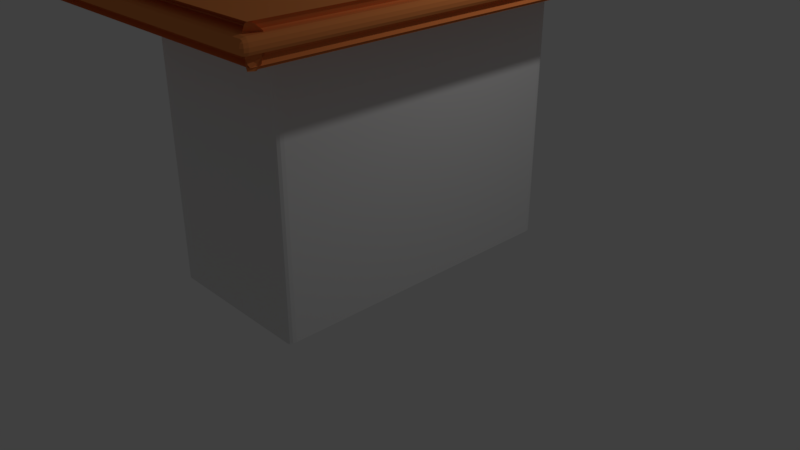 # Source: blend.blend  (saved by Blender 2.79.0; exported with 4.5.12 LTS)
import bpy
from mathutils import Matrix  # noqa: F401  (used for matrix-valued properties, if any)

bpy.ops.wm.read_factory_settings(use_empty=True)
scene = bpy.context.scene
scene.name = 'Scene'

# ---- collections
col_collection_1 = bpy.data.collections.new('Collection 1'); scene.collection.children.link(col_collection_1)

# ---- materials (node trees are filled in below, after node groups)
mat_material = bpy.data.materials.new('Material')
mat_material.alpha_threshold = 0.0
mat_material.use_transparent_shadow = False
mat_material.roughness = 0.5
mat_material.line_color = (0.0, 0.0, 0.0, 1.0)
mat_x = bpy.data.materials.new('マテリアル')
mat_x.alpha_threshold = 0.0
mat_x.use_transparent_shadow = False
mat_x.diffuse_color = (0.8, 0.2526, 0.07157, 1.0)
mat_x.roughness = 0.5

# ---- material node trees

# ---- world
world_world = bpy.data.worlds.new('World'); scene.world = world_world
world_world.color = (0.05088, 0.05088, 0.05088)
world_world.use_sun_shadow = False
world_world.sun_shadow_jitter_overblur = 0.0
world_world.cycles.sampling_method = 'MANUAL'

# ---- cameras
cam_camera = bpy.data.cameras.new('Camera')
cam_camera.clip_end = 100.0
cam_camera.lens = 35.0
cam_camera.sensor_width = 32.0
cam_camera.sensor_height = 18.0
cam_camera.ortho_scale = 7.314
cam_camera.dof.focus_distance = 0.0
cam_camera.dof.aperture_fstop = 128.0

# ---- lights
light_lamp = bpy.data.lights.new('Lamp', 'POINT')
light_lamp.transmission_factor = 0.0
light_lamp.cutoff_distance = 30.0
light_lamp.energy = 100.0
light_lamp.shadow_buffer_clip_start = 1.001
light_lamp.shadow_soft_size = 0.1
light_lamp.shadow_maximum_resolution = 0.006
light_lamp.use_absolute_resolution = True

# ---- meshes
me_cube = bpy.data.meshes.new('Cube')
me_cube.from_pydata([(1.0, 1.0, -1.0), (1.0, -1.0, -1.0), (-1.0, -1.0, -1.0), (-1.0, 1.0, -1.0), (1.0, 1.0, 1.0), (1.0, -1.0, 1.0), (-1.0, -1.0, 1.0), (-1.0, 1.0, 1.0), (-1.976, -1.477, 1.003), (1.976, -1.477, 1.003), (-1.976, 1.477, 1.003), (1.976, 1.477, 1.003), (-1.976, 1.477, 1.092), (-1.976, -1.477, 1.092), (1.976, -1.477, 1.092), (1.976, 1.477, 1.092)], [], [(4, 7, 6, 5), (0, 4, 5, 1), (1, 5, 6, 2), (4, 0, 3, 7), (8, 10, 11, 9), (13, 14, 15, 12), (11, 10, 12, 15), (8, 9, 14, 13), (9, 11, 15, 14), (10, 8, 13, 12)])
me_cube.polygons.foreach_set('material_index', [0, 0, 0, 0, 1, 1, 1, 1, 1, 1])
me_cube.materials.append(mat_material)
me_cube.materials.append(mat_x)
me_cube.use_remesh_preserve_volume = False
me_cube.use_remesh_preserve_attributes = False
me_cube.use_mirror_vertex_groups = False
me_cube.update()

# ---- objects
ob_teaching_table = bpy.data.objects.new('teaching_table', me_cube)
ob_lamp = bpy.data.objects.new('Lamp', light_lamp)
ob_camera = bpy.data.objects.new('Camera', cam_camera)

# ---- transforms, parenting, visibility, modifiers, constraints
ob_teaching_table.location = (0.0, 0.0, 1.772)
ob_teaching_table.scale = (1.0, 2.011, 1.747)
ob_teaching_table.lock_rotations_4d = False
ob_teaching_table.empty_display_type = 'ARROWS'
ob_teaching_table.lineart.crease_threshold = 0.0
_m = ob_teaching_table.modifiers.new('ベベル', 'BEVEL')
_m.segments = 3
_m.limit_method = 'NONE'
_m.spread = 0.0
_m = ob_teaching_table.modifiers.new('厚み付け', 'SOLIDIFY')
_m.thickness = 0.15
_m.nonmanifold_thickness_mode = 'FIXED'
_m.nonmanifold_merge_threshold = 0.0003
ob_lamp.location = (4.076, 1.005, 5.904)
ob_lamp.rotation_euler = (0.6503, 0.05522, 1.866)
ob_lamp.lock_rotations_4d = False
ob_lamp.empty_display_type = 'ARROWS'
ob_lamp.color = (0.0, 0.0, 0.0, 0.0)
ob_lamp.lineart.crease_threshold = 0.0
ob_camera.location = (7.481, -6.508, 5.344)
ob_camera.rotation_euler = (1.109, 0.0, 0.8149)
ob_camera.lock_rotations_4d = False
ob_camera.empty_display_type = 'ARROWS'
ob_camera.color = (0.0, 0.0, 0.0, 0.0)
ob_camera.display_type = 'WIRE'
ob_camera.lineart.crease_threshold = 0.0

# ---- collection membership
col_collection_1.objects.link(ob_teaching_table)
col_collection_1.objects.link(ob_lamp)
col_collection_1.objects.link(ob_camera)

# ---- scene / render settings (as saved in the file)
scene.camera = ob_camera
scene.frame_start = 1; scene.frame_end = 250; scene.frame_set(1)
scene.render.engine = 'BLENDER_EEVEE_NEXT'
scene.render.resolution_percentage = 50
scene.render.dither_intensity = 0.0
scene.cycles.use_denoising = False
scene.cycles.samples = 128
scene.cycles.sampling_pattern = 'TABULATED_SOBOL'
scene.cycles.use_adaptive_sampling = False
scene.cycles.use_light_tree = False
scene.cycles.blur_glossy = 0.0
scene.cycles.sample_clamp_indirect = 0.0
scene.view_settings.view_transform = 'Standard'
bpy.context.view_layer.update()
